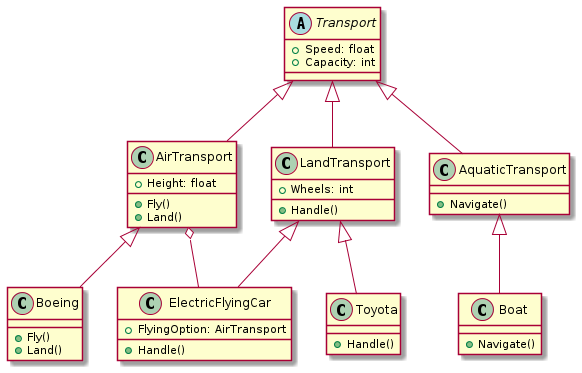

The diagram above was rendered by PlantUML. Its source (embedded in the PNG):
@startuml
abstract class Transport{
  + Speed: float
  + Capacity: int
}

class AirTransport {
  + Height: float
  + Fly()
  + Land()
}

class LandTransport {
  + Wheels: int
  + Handle()
}

class AquaticTransport {
  + Navigate()
}

class Toyota {
  + Handle()
}

class ElectricFlyingCar{
  + FlyingOption: AirTransport
  + Handle()
}

class Boat{
  + Navigate()
}

class Boeing{
  + Fly()
  + Land()
}


Transport <|-- AirTransport
Transport <|-- LandTransport
Transport <|-- AquaticTransport

LandTransport <|-- Toyota
LandTransport <|-- ElectricFlyingCar
AirTransport o-- ElectricFlyingCar

AquaticTransport <|-- Boat
AirTransport <|-- Boeing
@enduml